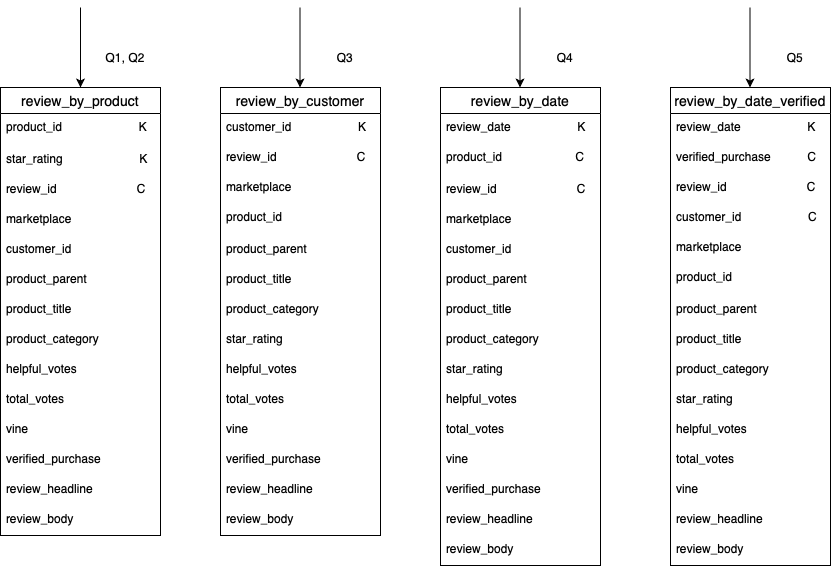

The diagram above was exported from draw.io. Its source (the exported page's mxGraphModel, read from the mxfile embedded in the PNG):
<mxGraphModel dx="1351" dy="946" grid="1" gridSize="10" guides="1" tooltips="1" connect="1" arrows="1" fold="1" page="1" pageScale="1" pageWidth="827" pageHeight="1169" math="0" shadow="0">
  <root>
    <mxCell id="0" />
    <mxCell id="1" parent="0" />
    <mxCell id="PKxlArU--q4Eo2kl1y1X-1" value="review_by_product" style="swimlane;fontStyle=0;childLayout=stackLayout;horizontal=1;startSize=26;horizontalStack=0;resizeParent=1;resizeParentMax=0;resizeLast=0;collapsible=1;marginBottom=0;align=center;fontSize=14;" vertex="1" parent="1">
      <mxGeometry x="80" y="700" width="160" height="448" as="geometry" />
    </mxCell>
    <mxCell id="PKxlArU--q4Eo2kl1y1X-2" value="product_id                       K" style="text;strokeColor=none;fillColor=none;spacingLeft=4;spacingRight=4;overflow=hidden;rotatable=0;points=[[0,0.5],[1,0.5]];portConstraint=eastwest;fontSize=12;" vertex="1" parent="PKxlArU--q4Eo2kl1y1X-1">
      <mxGeometry y="26" width="160" height="32" as="geometry" />
    </mxCell>
    <mxCell id="PKxlArU--q4Eo2kl1y1X-3" value="star_rating                       K" style="text;strokeColor=none;fillColor=none;spacingLeft=4;spacingRight=4;overflow=hidden;rotatable=0;points=[[0,0.5],[1,0.5]];portConstraint=eastwest;fontSize=12;" vertex="1" parent="PKxlArU--q4Eo2kl1y1X-1">
      <mxGeometry y="58" width="160" height="30" as="geometry" />
    </mxCell>
    <mxCell id="PKxlArU--q4Eo2kl1y1X-5" value="review_id                        C" style="text;strokeColor=none;fillColor=none;spacingLeft=4;spacingRight=4;overflow=hidden;rotatable=0;points=[[0,0.5],[1,0.5]];portConstraint=eastwest;fontSize=12;" vertex="1" parent="PKxlArU--q4Eo2kl1y1X-1">
      <mxGeometry y="88" width="160" height="30" as="geometry" />
    </mxCell>
    <mxCell id="PKxlArU--q4Eo2kl1y1X-8" value="marketplace" style="text;strokeColor=none;fillColor=none;spacingLeft=4;spacingRight=4;overflow=hidden;rotatable=0;points=[[0,0.5],[1,0.5]];portConstraint=eastwest;fontSize=12;" vertex="1" parent="PKxlArU--q4Eo2kl1y1X-1">
      <mxGeometry y="118" width="160" height="30" as="geometry" />
    </mxCell>
    <mxCell id="PKxlArU--q4Eo2kl1y1X-10" value="customer_id" style="text;strokeColor=none;fillColor=none;spacingLeft=4;spacingRight=4;overflow=hidden;rotatable=0;points=[[0,0.5],[1,0.5]];portConstraint=eastwest;fontSize=12;" vertex="1" parent="PKxlArU--q4Eo2kl1y1X-1">
      <mxGeometry y="148" width="160" height="30" as="geometry" />
    </mxCell>
    <mxCell id="PKxlArU--q4Eo2kl1y1X-11" value="product_parent" style="text;strokeColor=none;fillColor=none;spacingLeft=4;spacingRight=4;overflow=hidden;rotatable=0;points=[[0,0.5],[1,0.5]];portConstraint=eastwest;fontSize=12;" vertex="1" parent="PKxlArU--q4Eo2kl1y1X-1">
      <mxGeometry y="178" width="160" height="30" as="geometry" />
    </mxCell>
    <mxCell id="PKxlArU--q4Eo2kl1y1X-14" value="product_title" style="text;strokeColor=none;fillColor=none;spacingLeft=4;spacingRight=4;overflow=hidden;rotatable=0;points=[[0,0.5],[1,0.5]];portConstraint=eastwest;fontSize=12;" vertex="1" parent="PKxlArU--q4Eo2kl1y1X-1">
      <mxGeometry y="208" width="160" height="30" as="geometry" />
    </mxCell>
    <mxCell id="PKxlArU--q4Eo2kl1y1X-13" value="product_category" style="text;strokeColor=none;fillColor=none;spacingLeft=4;spacingRight=4;overflow=hidden;rotatable=0;points=[[0,0.5],[1,0.5]];portConstraint=eastwest;fontSize=12;" vertex="1" parent="PKxlArU--q4Eo2kl1y1X-1">
      <mxGeometry y="238" width="160" height="30" as="geometry" />
    </mxCell>
    <mxCell id="PKxlArU--q4Eo2kl1y1X-12" value="helpful_votes" style="text;strokeColor=none;fillColor=none;spacingLeft=4;spacingRight=4;overflow=hidden;rotatable=0;points=[[0,0.5],[1,0.5]];portConstraint=eastwest;fontSize=12;" vertex="1" parent="PKxlArU--q4Eo2kl1y1X-1">
      <mxGeometry y="268" width="160" height="30" as="geometry" />
    </mxCell>
    <mxCell id="PKxlArU--q4Eo2kl1y1X-9" value="total_votes" style="text;strokeColor=none;fillColor=none;spacingLeft=4;spacingRight=4;overflow=hidden;rotatable=0;points=[[0,0.5],[1,0.5]];portConstraint=eastwest;fontSize=12;" vertex="1" parent="PKxlArU--q4Eo2kl1y1X-1">
      <mxGeometry y="298" width="160" height="30" as="geometry" />
    </mxCell>
    <mxCell id="PKxlArU--q4Eo2kl1y1X-7" value="vine" style="text;strokeColor=none;fillColor=none;spacingLeft=4;spacingRight=4;overflow=hidden;rotatable=0;points=[[0,0.5],[1,0.5]];portConstraint=eastwest;fontSize=12;" vertex="1" parent="PKxlArU--q4Eo2kl1y1X-1">
      <mxGeometry y="328" width="160" height="30" as="geometry" />
    </mxCell>
    <mxCell id="PKxlArU--q4Eo2kl1y1X-6" value="verified_purchase" style="text;strokeColor=none;fillColor=none;spacingLeft=4;spacingRight=4;overflow=hidden;rotatable=0;points=[[0,0.5],[1,0.5]];portConstraint=eastwest;fontSize=12;" vertex="1" parent="PKxlArU--q4Eo2kl1y1X-1">
      <mxGeometry y="358" width="160" height="30" as="geometry" />
    </mxCell>
    <mxCell id="PKxlArU--q4Eo2kl1y1X-16" value="review_headline" style="text;strokeColor=none;fillColor=none;spacingLeft=4;spacingRight=4;overflow=hidden;rotatable=0;points=[[0,0.5],[1,0.5]];portConstraint=eastwest;fontSize=12;" vertex="1" parent="PKxlArU--q4Eo2kl1y1X-1">
      <mxGeometry y="388" width="160" height="30" as="geometry" />
    </mxCell>
    <mxCell id="PKxlArU--q4Eo2kl1y1X-4" value="review_body" style="text;strokeColor=none;fillColor=none;spacingLeft=4;spacingRight=4;overflow=hidden;rotatable=0;points=[[0,0.5],[1,0.5]];portConstraint=eastwest;fontSize=12;" vertex="1" parent="PKxlArU--q4Eo2kl1y1X-1">
      <mxGeometry y="418" width="160" height="30" as="geometry" />
    </mxCell>
    <mxCell id="PKxlArU--q4Eo2kl1y1X-17" value="review_by_customer" style="swimlane;fontStyle=0;childLayout=stackLayout;horizontal=1;startSize=26;horizontalStack=0;resizeParent=1;resizeParentMax=0;resizeLast=0;collapsible=1;marginBottom=0;align=center;fontSize=14;" vertex="1" parent="1">
      <mxGeometry x="300" y="700" width="160" height="448" as="geometry" />
    </mxCell>
    <mxCell id="PKxlArU--q4Eo2kl1y1X-22" value="customer_id                    K" style="text;strokeColor=none;fillColor=none;spacingLeft=4;spacingRight=4;overflow=hidden;rotatable=0;points=[[0,0.5],[1,0.5]];portConstraint=eastwest;fontSize=12;" vertex="1" parent="PKxlArU--q4Eo2kl1y1X-17">
      <mxGeometry y="26" width="160" height="30" as="geometry" />
    </mxCell>
    <mxCell id="PKxlArU--q4Eo2kl1y1X-20" value="review_id                        C" style="text;strokeColor=none;fillColor=none;spacingLeft=4;spacingRight=4;overflow=hidden;rotatable=0;points=[[0,0.5],[1,0.5]];portConstraint=eastwest;fontSize=12;" vertex="1" parent="PKxlArU--q4Eo2kl1y1X-17">
      <mxGeometry y="56" width="160" height="30" as="geometry" />
    </mxCell>
    <mxCell id="PKxlArU--q4Eo2kl1y1X-21" value="marketplace" style="text;strokeColor=none;fillColor=none;spacingLeft=4;spacingRight=4;overflow=hidden;rotatable=0;points=[[0,0.5],[1,0.5]];portConstraint=eastwest;fontSize=12;" vertex="1" parent="PKxlArU--q4Eo2kl1y1X-17">
      <mxGeometry y="86" width="160" height="30" as="geometry" />
    </mxCell>
    <mxCell id="PKxlArU--q4Eo2kl1y1X-18" value="product_id                       " style="text;strokeColor=none;fillColor=none;spacingLeft=4;spacingRight=4;overflow=hidden;rotatable=0;points=[[0,0.5],[1,0.5]];portConstraint=eastwest;fontSize=12;" vertex="1" parent="PKxlArU--q4Eo2kl1y1X-17">
      <mxGeometry y="116" width="160" height="32" as="geometry" />
    </mxCell>
    <mxCell id="PKxlArU--q4Eo2kl1y1X-23" value="product_parent" style="text;strokeColor=none;fillColor=none;spacingLeft=4;spacingRight=4;overflow=hidden;rotatable=0;points=[[0,0.5],[1,0.5]];portConstraint=eastwest;fontSize=12;" vertex="1" parent="PKxlArU--q4Eo2kl1y1X-17">
      <mxGeometry y="148" width="160" height="30" as="geometry" />
    </mxCell>
    <mxCell id="PKxlArU--q4Eo2kl1y1X-24" value="product_title" style="text;strokeColor=none;fillColor=none;spacingLeft=4;spacingRight=4;overflow=hidden;rotatable=0;points=[[0,0.5],[1,0.5]];portConstraint=eastwest;fontSize=12;" vertex="1" parent="PKxlArU--q4Eo2kl1y1X-17">
      <mxGeometry y="178" width="160" height="30" as="geometry" />
    </mxCell>
    <mxCell id="PKxlArU--q4Eo2kl1y1X-25" value="product_category" style="text;strokeColor=none;fillColor=none;spacingLeft=4;spacingRight=4;overflow=hidden;rotatable=0;points=[[0,0.5],[1,0.5]];portConstraint=eastwest;fontSize=12;" vertex="1" parent="PKxlArU--q4Eo2kl1y1X-17">
      <mxGeometry y="208" width="160" height="30" as="geometry" />
    </mxCell>
    <mxCell id="PKxlArU--q4Eo2kl1y1X-19" value="star_rating                       " style="text;strokeColor=none;fillColor=none;spacingLeft=4;spacingRight=4;overflow=hidden;rotatable=0;points=[[0,0.5],[1,0.5]];portConstraint=eastwest;fontSize=12;" vertex="1" parent="PKxlArU--q4Eo2kl1y1X-17">
      <mxGeometry y="238" width="160" height="30" as="geometry" />
    </mxCell>
    <mxCell id="PKxlArU--q4Eo2kl1y1X-26" value="helpful_votes" style="text;strokeColor=none;fillColor=none;spacingLeft=4;spacingRight=4;overflow=hidden;rotatable=0;points=[[0,0.5],[1,0.5]];portConstraint=eastwest;fontSize=12;" vertex="1" parent="PKxlArU--q4Eo2kl1y1X-17">
      <mxGeometry y="268" width="160" height="30" as="geometry" />
    </mxCell>
    <mxCell id="PKxlArU--q4Eo2kl1y1X-27" value="total_votes" style="text;strokeColor=none;fillColor=none;spacingLeft=4;spacingRight=4;overflow=hidden;rotatable=0;points=[[0,0.5],[1,0.5]];portConstraint=eastwest;fontSize=12;" vertex="1" parent="PKxlArU--q4Eo2kl1y1X-17">
      <mxGeometry y="298" width="160" height="30" as="geometry" />
    </mxCell>
    <mxCell id="PKxlArU--q4Eo2kl1y1X-28" value="vine" style="text;strokeColor=none;fillColor=none;spacingLeft=4;spacingRight=4;overflow=hidden;rotatable=0;points=[[0,0.5],[1,0.5]];portConstraint=eastwest;fontSize=12;" vertex="1" parent="PKxlArU--q4Eo2kl1y1X-17">
      <mxGeometry y="328" width="160" height="30" as="geometry" />
    </mxCell>
    <mxCell id="PKxlArU--q4Eo2kl1y1X-29" value="verified_purchase" style="text;strokeColor=none;fillColor=none;spacingLeft=4;spacingRight=4;overflow=hidden;rotatable=0;points=[[0,0.5],[1,0.5]];portConstraint=eastwest;fontSize=12;" vertex="1" parent="PKxlArU--q4Eo2kl1y1X-17">
      <mxGeometry y="358" width="160" height="30" as="geometry" />
    </mxCell>
    <mxCell id="PKxlArU--q4Eo2kl1y1X-30" value="review_headline" style="text;strokeColor=none;fillColor=none;spacingLeft=4;spacingRight=4;overflow=hidden;rotatable=0;points=[[0,0.5],[1,0.5]];portConstraint=eastwest;fontSize=12;" vertex="1" parent="PKxlArU--q4Eo2kl1y1X-17">
      <mxGeometry y="388" width="160" height="30" as="geometry" />
    </mxCell>
    <mxCell id="PKxlArU--q4Eo2kl1y1X-31" value="review_body" style="text;strokeColor=none;fillColor=none;spacingLeft=4;spacingRight=4;overflow=hidden;rotatable=0;points=[[0,0.5],[1,0.5]];portConstraint=eastwest;fontSize=12;" vertex="1" parent="PKxlArU--q4Eo2kl1y1X-17">
      <mxGeometry y="418" width="160" height="30" as="geometry" />
    </mxCell>
    <mxCell id="PKxlArU--q4Eo2kl1y1X-53" value="" style="endArrow=classic;html=1;entryX=0.5;entryY=0;entryDx=0;entryDy=0;" edge="1" parent="1" target="PKxlArU--q4Eo2kl1y1X-1">
      <mxGeometry width="50" height="50" relative="1" as="geometry">
        <mxPoint x="160" y="620" as="sourcePoint" />
        <mxPoint x="530" y="870" as="targetPoint" />
      </mxGeometry>
    </mxCell>
    <mxCell id="PKxlArU--q4Eo2kl1y1X-54" value="Q1, Q2" style="whiteSpace=wrap;html=1;strokeColor=none;" vertex="1" parent="1">
      <mxGeometry x="170" y="650" width="70" height="40" as="geometry" />
    </mxCell>
    <mxCell id="PKxlArU--q4Eo2kl1y1X-55" value="Q3" style="whiteSpace=wrap;html=1;strokeColor=none;" vertex="1" parent="1">
      <mxGeometry x="390" y="650" width="70" height="40" as="geometry" />
    </mxCell>
    <mxCell id="PKxlArU--q4Eo2kl1y1X-56" value="" style="endArrow=classic;html=1;entryX=0.5;entryY=0;entryDx=0;entryDy=0;" edge="1" parent="1">
      <mxGeometry width="50" height="50" relative="1" as="geometry">
        <mxPoint x="379.5" y="620" as="sourcePoint" />
        <mxPoint x="379.5" y="700" as="targetPoint" />
      </mxGeometry>
    </mxCell>
    <mxCell id="PKxlArU--q4Eo2kl1y1X-57" value="review_by_date" style="swimlane;fontStyle=0;childLayout=stackLayout;horizontal=1;startSize=26;horizontalStack=0;resizeParent=1;resizeParentMax=0;resizeLast=0;collapsible=1;marginBottom=0;align=center;fontSize=14;" vertex="1" parent="1">
      <mxGeometry x="520" y="700" width="160" height="478" as="geometry" />
    </mxCell>
    <mxCell id="PKxlArU--q4Eo2kl1y1X-58" value="review_date                    K" style="text;strokeColor=none;fillColor=none;spacingLeft=4;spacingRight=4;overflow=hidden;rotatable=0;points=[[0,0.5],[1,0.5]];portConstraint=eastwest;fontSize=12;" vertex="1" parent="PKxlArU--q4Eo2kl1y1X-57">
      <mxGeometry y="26" width="160" height="30" as="geometry" />
    </mxCell>
    <mxCell id="PKxlArU--q4Eo2kl1y1X-61" value="product_id                      C " style="text;strokeColor=none;fillColor=none;spacingLeft=4;spacingRight=4;overflow=hidden;rotatable=0;points=[[0,0.5],[1,0.5]];portConstraint=eastwest;fontSize=12;" vertex="1" parent="PKxlArU--q4Eo2kl1y1X-57">
      <mxGeometry y="56" width="160" height="32" as="geometry" />
    </mxCell>
    <mxCell id="PKxlArU--q4Eo2kl1y1X-59" value="review_id                        C" style="text;strokeColor=none;fillColor=none;spacingLeft=4;spacingRight=4;overflow=hidden;rotatable=0;points=[[0,0.5],[1,0.5]];portConstraint=eastwest;fontSize=12;" vertex="1" parent="PKxlArU--q4Eo2kl1y1X-57">
      <mxGeometry y="88" width="160" height="30" as="geometry" />
    </mxCell>
    <mxCell id="PKxlArU--q4Eo2kl1y1X-60" value="marketplace" style="text;strokeColor=none;fillColor=none;spacingLeft=4;spacingRight=4;overflow=hidden;rotatable=0;points=[[0,0.5],[1,0.5]];portConstraint=eastwest;fontSize=12;" vertex="1" parent="PKxlArU--q4Eo2kl1y1X-57">
      <mxGeometry y="118" width="160" height="30" as="geometry" />
    </mxCell>
    <mxCell id="PKxlArU--q4Eo2kl1y1X-74" value="customer_id                    " style="text;strokeColor=none;fillColor=none;spacingLeft=4;spacingRight=4;overflow=hidden;rotatable=0;points=[[0,0.5],[1,0.5]];portConstraint=eastwest;fontSize=12;" vertex="1" parent="PKxlArU--q4Eo2kl1y1X-57">
      <mxGeometry y="148" width="160" height="30" as="geometry" />
    </mxCell>
    <mxCell id="PKxlArU--q4Eo2kl1y1X-62" value="product_parent" style="text;strokeColor=none;fillColor=none;spacingLeft=4;spacingRight=4;overflow=hidden;rotatable=0;points=[[0,0.5],[1,0.5]];portConstraint=eastwest;fontSize=12;" vertex="1" parent="PKxlArU--q4Eo2kl1y1X-57">
      <mxGeometry y="178" width="160" height="30" as="geometry" />
    </mxCell>
    <mxCell id="PKxlArU--q4Eo2kl1y1X-63" value="product_title" style="text;strokeColor=none;fillColor=none;spacingLeft=4;spacingRight=4;overflow=hidden;rotatable=0;points=[[0,0.5],[1,0.5]];portConstraint=eastwest;fontSize=12;" vertex="1" parent="PKxlArU--q4Eo2kl1y1X-57">
      <mxGeometry y="208" width="160" height="30" as="geometry" />
    </mxCell>
    <mxCell id="PKxlArU--q4Eo2kl1y1X-64" value="product_category" style="text;strokeColor=none;fillColor=none;spacingLeft=4;spacingRight=4;overflow=hidden;rotatable=0;points=[[0,0.5],[1,0.5]];portConstraint=eastwest;fontSize=12;" vertex="1" parent="PKxlArU--q4Eo2kl1y1X-57">
      <mxGeometry y="238" width="160" height="30" as="geometry" />
    </mxCell>
    <mxCell id="PKxlArU--q4Eo2kl1y1X-65" value="star_rating                       " style="text;strokeColor=none;fillColor=none;spacingLeft=4;spacingRight=4;overflow=hidden;rotatable=0;points=[[0,0.5],[1,0.5]];portConstraint=eastwest;fontSize=12;" vertex="1" parent="PKxlArU--q4Eo2kl1y1X-57">
      <mxGeometry y="268" width="160" height="30" as="geometry" />
    </mxCell>
    <mxCell id="PKxlArU--q4Eo2kl1y1X-66" value="helpful_votes" style="text;strokeColor=none;fillColor=none;spacingLeft=4;spacingRight=4;overflow=hidden;rotatable=0;points=[[0,0.5],[1,0.5]];portConstraint=eastwest;fontSize=12;" vertex="1" parent="PKxlArU--q4Eo2kl1y1X-57">
      <mxGeometry y="298" width="160" height="30" as="geometry" />
    </mxCell>
    <mxCell id="PKxlArU--q4Eo2kl1y1X-67" value="total_votes" style="text;strokeColor=none;fillColor=none;spacingLeft=4;spacingRight=4;overflow=hidden;rotatable=0;points=[[0,0.5],[1,0.5]];portConstraint=eastwest;fontSize=12;" vertex="1" parent="PKxlArU--q4Eo2kl1y1X-57">
      <mxGeometry y="328" width="160" height="30" as="geometry" />
    </mxCell>
    <mxCell id="PKxlArU--q4Eo2kl1y1X-68" value="vine" style="text;strokeColor=none;fillColor=none;spacingLeft=4;spacingRight=4;overflow=hidden;rotatable=0;points=[[0,0.5],[1,0.5]];portConstraint=eastwest;fontSize=12;" vertex="1" parent="PKxlArU--q4Eo2kl1y1X-57">
      <mxGeometry y="358" width="160" height="30" as="geometry" />
    </mxCell>
    <mxCell id="PKxlArU--q4Eo2kl1y1X-69" value="verified_purchase" style="text;strokeColor=none;fillColor=none;spacingLeft=4;spacingRight=4;overflow=hidden;rotatable=0;points=[[0,0.5],[1,0.5]];portConstraint=eastwest;fontSize=12;" vertex="1" parent="PKxlArU--q4Eo2kl1y1X-57">
      <mxGeometry y="388" width="160" height="30" as="geometry" />
    </mxCell>
    <mxCell id="PKxlArU--q4Eo2kl1y1X-70" value="review_headline" style="text;strokeColor=none;fillColor=none;spacingLeft=4;spacingRight=4;overflow=hidden;rotatable=0;points=[[0,0.5],[1,0.5]];portConstraint=eastwest;fontSize=12;" vertex="1" parent="PKxlArU--q4Eo2kl1y1X-57">
      <mxGeometry y="418" width="160" height="30" as="geometry" />
    </mxCell>
    <mxCell id="PKxlArU--q4Eo2kl1y1X-71" value="review_body" style="text;strokeColor=none;fillColor=none;spacingLeft=4;spacingRight=4;overflow=hidden;rotatable=0;points=[[0,0.5],[1,0.5]];portConstraint=eastwest;fontSize=12;" vertex="1" parent="PKxlArU--q4Eo2kl1y1X-57">
      <mxGeometry y="448" width="160" height="30" as="geometry" />
    </mxCell>
    <mxCell id="PKxlArU--q4Eo2kl1y1X-72" value="Q4" style="whiteSpace=wrap;html=1;strokeColor=none;" vertex="1" parent="1">
      <mxGeometry x="610" y="650" width="70" height="40" as="geometry" />
    </mxCell>
    <mxCell id="PKxlArU--q4Eo2kl1y1X-73" value="" style="endArrow=classic;html=1;entryX=0.5;entryY=0;entryDx=0;entryDy=0;" edge="1" parent="1">
      <mxGeometry width="50" height="50" relative="1" as="geometry">
        <mxPoint x="599.5" y="620" as="sourcePoint" />
        <mxPoint x="599.5" y="700" as="targetPoint" />
      </mxGeometry>
    </mxCell>
    <mxCell id="PKxlArU--q4Eo2kl1y1X-75" value="review_by_date_verified" style="swimlane;fontStyle=0;childLayout=stackLayout;horizontal=1;startSize=26;horizontalStack=0;resizeParent=1;resizeParentMax=0;resizeLast=0;collapsible=1;marginBottom=0;align=center;fontSize=14;" vertex="1" parent="1">
      <mxGeometry x="750" y="700" width="160" height="478" as="geometry" />
    </mxCell>
    <mxCell id="PKxlArU--q4Eo2kl1y1X-76" value="review_date                    K" style="text;strokeColor=none;fillColor=none;spacingLeft=4;spacingRight=4;overflow=hidden;rotatable=0;points=[[0,0.5],[1,0.5]];portConstraint=eastwest;fontSize=12;" vertex="1" parent="PKxlArU--q4Eo2kl1y1X-75">
      <mxGeometry y="26" width="160" height="30" as="geometry" />
    </mxCell>
    <mxCell id="PKxlArU--q4Eo2kl1y1X-88" value="verified_purchase           C" style="text;strokeColor=none;fillColor=none;spacingLeft=4;spacingRight=4;overflow=hidden;rotatable=0;points=[[0,0.5],[1,0.5]];portConstraint=eastwest;fontSize=12;" vertex="1" parent="PKxlArU--q4Eo2kl1y1X-75">
      <mxGeometry y="56" width="160" height="30" as="geometry" />
    </mxCell>
    <mxCell id="PKxlArU--q4Eo2kl1y1X-78" value="review_id                        C" style="text;strokeColor=none;fillColor=none;spacingLeft=4;spacingRight=4;overflow=hidden;rotatable=0;points=[[0,0.5],[1,0.5]];portConstraint=eastwest;fontSize=12;" vertex="1" parent="PKxlArU--q4Eo2kl1y1X-75">
      <mxGeometry y="86" width="160" height="30" as="geometry" />
    </mxCell>
    <mxCell id="PKxlArU--q4Eo2kl1y1X-80" value="customer_id                    C" style="text;strokeColor=none;fillColor=none;spacingLeft=4;spacingRight=4;overflow=hidden;rotatable=0;points=[[0,0.5],[1,0.5]];portConstraint=eastwest;fontSize=12;" vertex="1" parent="PKxlArU--q4Eo2kl1y1X-75">
      <mxGeometry y="116" width="160" height="30" as="geometry" />
    </mxCell>
    <mxCell id="PKxlArU--q4Eo2kl1y1X-79" value="marketplace" style="text;strokeColor=none;fillColor=none;spacingLeft=4;spacingRight=4;overflow=hidden;rotatable=0;points=[[0,0.5],[1,0.5]];portConstraint=eastwest;fontSize=12;" vertex="1" parent="PKxlArU--q4Eo2kl1y1X-75">
      <mxGeometry y="146" width="160" height="30" as="geometry" />
    </mxCell>
    <mxCell id="PKxlArU--q4Eo2kl1y1X-77" value="product_id                      " style="text;strokeColor=none;fillColor=none;spacingLeft=4;spacingRight=4;overflow=hidden;rotatable=0;points=[[0,0.5],[1,0.5]];portConstraint=eastwest;fontSize=12;" vertex="1" parent="PKxlArU--q4Eo2kl1y1X-75">
      <mxGeometry y="176" width="160" height="32" as="geometry" />
    </mxCell>
    <mxCell id="PKxlArU--q4Eo2kl1y1X-81" value="product_parent" style="text;strokeColor=none;fillColor=none;spacingLeft=4;spacingRight=4;overflow=hidden;rotatable=0;points=[[0,0.5],[1,0.5]];portConstraint=eastwest;fontSize=12;" vertex="1" parent="PKxlArU--q4Eo2kl1y1X-75">
      <mxGeometry y="208" width="160" height="30" as="geometry" />
    </mxCell>
    <mxCell id="PKxlArU--q4Eo2kl1y1X-82" value="product_title" style="text;strokeColor=none;fillColor=none;spacingLeft=4;spacingRight=4;overflow=hidden;rotatable=0;points=[[0,0.5],[1,0.5]];portConstraint=eastwest;fontSize=12;" vertex="1" parent="PKxlArU--q4Eo2kl1y1X-75">
      <mxGeometry y="238" width="160" height="30" as="geometry" />
    </mxCell>
    <mxCell id="PKxlArU--q4Eo2kl1y1X-83" value="product_category" style="text;strokeColor=none;fillColor=none;spacingLeft=4;spacingRight=4;overflow=hidden;rotatable=0;points=[[0,0.5],[1,0.5]];portConstraint=eastwest;fontSize=12;" vertex="1" parent="PKxlArU--q4Eo2kl1y1X-75">
      <mxGeometry y="268" width="160" height="30" as="geometry" />
    </mxCell>
    <mxCell id="PKxlArU--q4Eo2kl1y1X-84" value="star_rating                       " style="text;strokeColor=none;fillColor=none;spacingLeft=4;spacingRight=4;overflow=hidden;rotatable=0;points=[[0,0.5],[1,0.5]];portConstraint=eastwest;fontSize=12;" vertex="1" parent="PKxlArU--q4Eo2kl1y1X-75">
      <mxGeometry y="298" width="160" height="30" as="geometry" />
    </mxCell>
    <mxCell id="PKxlArU--q4Eo2kl1y1X-85" value="helpful_votes" style="text;strokeColor=none;fillColor=none;spacingLeft=4;spacingRight=4;overflow=hidden;rotatable=0;points=[[0,0.5],[1,0.5]];portConstraint=eastwest;fontSize=12;" vertex="1" parent="PKxlArU--q4Eo2kl1y1X-75">
      <mxGeometry y="328" width="160" height="30" as="geometry" />
    </mxCell>
    <mxCell id="PKxlArU--q4Eo2kl1y1X-86" value="total_votes" style="text;strokeColor=none;fillColor=none;spacingLeft=4;spacingRight=4;overflow=hidden;rotatable=0;points=[[0,0.5],[1,0.5]];portConstraint=eastwest;fontSize=12;" vertex="1" parent="PKxlArU--q4Eo2kl1y1X-75">
      <mxGeometry y="358" width="160" height="30" as="geometry" />
    </mxCell>
    <mxCell id="PKxlArU--q4Eo2kl1y1X-87" value="vine" style="text;strokeColor=none;fillColor=none;spacingLeft=4;spacingRight=4;overflow=hidden;rotatable=0;points=[[0,0.5],[1,0.5]];portConstraint=eastwest;fontSize=12;" vertex="1" parent="PKxlArU--q4Eo2kl1y1X-75">
      <mxGeometry y="388" width="160" height="30" as="geometry" />
    </mxCell>
    <mxCell id="PKxlArU--q4Eo2kl1y1X-89" value="review_headline" style="text;strokeColor=none;fillColor=none;spacingLeft=4;spacingRight=4;overflow=hidden;rotatable=0;points=[[0,0.5],[1,0.5]];portConstraint=eastwest;fontSize=12;" vertex="1" parent="PKxlArU--q4Eo2kl1y1X-75">
      <mxGeometry y="418" width="160" height="30" as="geometry" />
    </mxCell>
    <mxCell id="PKxlArU--q4Eo2kl1y1X-90" value="review_body" style="text;strokeColor=none;fillColor=none;spacingLeft=4;spacingRight=4;overflow=hidden;rotatable=0;points=[[0,0.5],[1,0.5]];portConstraint=eastwest;fontSize=12;" vertex="1" parent="PKxlArU--q4Eo2kl1y1X-75">
      <mxGeometry y="448" width="160" height="30" as="geometry" />
    </mxCell>
    <mxCell id="PKxlArU--q4Eo2kl1y1X-91" value="Q5" style="whiteSpace=wrap;html=1;strokeColor=none;" vertex="1" parent="1">
      <mxGeometry x="840" y="650" width="70" height="40" as="geometry" />
    </mxCell>
    <mxCell id="PKxlArU--q4Eo2kl1y1X-92" value="" style="endArrow=classic;html=1;entryX=0.5;entryY=0;entryDx=0;entryDy=0;" edge="1" parent="1">
      <mxGeometry width="50" height="50" relative="1" as="geometry">
        <mxPoint x="829.5" y="620" as="sourcePoint" />
        <mxPoint x="829.5" y="700" as="targetPoint" />
      </mxGeometry>
    </mxCell>
  </root>
</mxGraphModel>